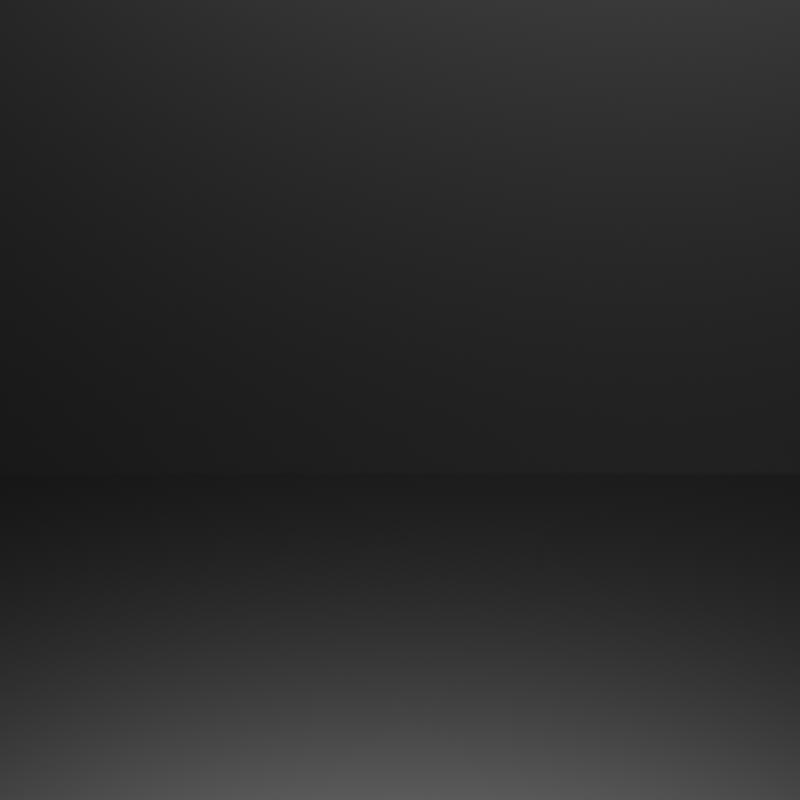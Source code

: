 # Source: jumpy_blobs.blend  (saved by Blender 2.80.48; exported with 4.5.12 LTS)
import bpy
from mathutils import Matrix  # noqa: F401  (used for matrix-valued properties, if any)

bpy.ops.wm.read_factory_settings(use_empty=True)
scene = bpy.context.scene
scene.name = 'Scene'

# ---- collections
col_collection = bpy.data.collections.new('Collection'); scene.collection.children.link(col_collection)

# ---- materials (node trees are filled in below, after node groups)
mat_material_003 = bpy.data.materials.new('Material.003')
mat_material_003.use_transparent_shadow = False
mat_material_003.roughness = 0.25
mat_material_002 = bpy.data.materials.new('Material.002')
mat_material_002.use_transparent_shadow = False
mat_material_002.roughness = 0.25

# ---- material node trees
mat_material_003.use_nodes = True; mat_material_003.node_tree.nodes.clear()
_N = mat_material_003.node_tree.nodes; _L = mat_material_003.node_tree.links
n0 = _N.new('ShaderNodeOutputMaterial'); n0.name = 'Material Output'; n0.location = (300, 300)
n1 = _N.new('ShaderNodeBsdfPrincipled'); n1.name = 'Principled BSDF'; n1.location = (10, 300)
n1.distribution = 'GGX'
n1.subsurface_method = 'BURLEY'
n1.inputs[1].default_value = 1.0
n1.inputs[3].default_value = 1.45
n2 = _N.new('ShaderNodeTexVoronoi'); n2.name = 'Voronoi Texture'; n2.location = (-748, 259)
n3 = _N.new('ShaderNodeTexNoise'); n3.name = 'Musgrave Texture'; n3.location = (-988, 260)
n3.width = 150
n3.normalize = False
n3.inputs[3].default_value = 1.0
n3.inputs[4].default_value = 1.0
n3.inputs[5].default_value = 1.0
n4 = _N.new('ShaderNodeValToRGB'); n4.name = 'ColorRamp'; n4.location = (-406, 262)
while len(n4.color_ramp.elements) > 1: n4.color_ramp.elements.remove(n4.color_ramp.elements[-1])
n4.color_ramp.elements[0].position = 0.0; n4.color_ramp.elements[0].color = (1.0, 0.2209, 0.0, 1.0)
_e = n4.color_ramp.elements.new(0.2295); _e.color = (0.001757, 0.1215, 0.3078, 1.0)
n5 = _N.new('ShaderNodeMath'); n5.name = 'Math'; n5.location = (0, 0)
n5.operation = 'MULTIPLY'
_L.new(n1.outputs[0], n0.inputs[0])
_L.new(n4.outputs[0], n1.inputs[0])
_L.new(n3.outputs[0], n2.inputs[0])
_L.new(n5.outputs[0], n4.inputs[0])
_L.new(n2.outputs[0], n5.inputs[0])
_L.new(n2.outputs[0], n5.inputs[1])
n0.is_active_output = True
mat_material_002.use_nodes = True; mat_material_002.node_tree.nodes.clear()
_N = mat_material_002.node_tree.nodes; _L = mat_material_002.node_tree.links
n0 = _N.new('ShaderNodeOutputMaterial'); n0.name = 'Material Output'; n0.location = (300, 300)
n1 = _N.new('ShaderNodeBsdfPrincipled'); n1.name = 'Principled BSDF'; n1.location = (10, 300)
n1.distribution = 'GGX'
n1.subsurface_method = 'BURLEY'
n1.inputs[0].default_value = (0.03106, 0.03106, 0.03106, 1.0)
n1.inputs[1].default_value = 1.0
n1.inputs[3].default_value = 1.45
_L.new(n1.outputs[0], n0.inputs[0])
n0.is_active_output = True

# ---- world
world_world = bpy.data.worlds.new('World'); scene.world = world_world
world_world.use_nodes = True; world_world.node_tree.nodes.clear()
_N = world_world.node_tree.nodes; _L = world_world.node_tree.links
n0 = _N.new('ShaderNodeOutputWorld'); n0.name = 'World Output'; n0.location = (300, 300)
n1 = _N.new('ShaderNodeBackground'); n1.name = 'Background'; n1.location = (10, 300)
n1.inputs[0].default_value = (0.05088, 0.05088, 0.05088, 1.0)
_L.new(n1.outputs[0], n0.inputs[0])
n0.is_active_output = True
world_world.color = (0.05088, 0.05088, 0.05088)
world_world.use_sun_shadow = False
world_world.sun_shadow_jitter_overblur = 0.0

# ---- cameras
cam_camera_001 = bpy.data.cameras.new('Camera.001')
cam_camera_001.type = 'ORTHO'
cam_camera_001.ortho_scale = 5.5
cam_camera_001.dof.focus_distance = 0.0
cam_camera_001.dof.aperture_fstop = 128.0

# ---- lights
light_area = bpy.data.lights.new('Area', 'AREA')
light_area.transmission_factor = 0.0
light_area.energy = 785.4
light_area.shadow_buffer_clip_start = 0.5
light_area.shadow_soft_size = 1.0
light_area.shadow_maximum_resolution = 0.006
light_area.use_absolute_resolution = True
light_area.size = 1.0
light_area.size_y = 1.0
light_area_001 = bpy.data.lights.new('Area.001', 'AREA')
light_area_001.transmission_factor = 0.0
light_area_001.energy = 785.4
light_area_001.shadow_buffer_clip_start = 0.5
light_area_001.shadow_soft_size = 1.0
light_area_001.shadow_maximum_resolution = 0.006
light_area_001.use_absolute_resolution = True
light_area_001.size = 1.0
light_area_001.size_y = 1.0

# ---- meshes
me_icosphere = bpy.data.meshes.new('Icosphere')
me_icosphere.from_pydata([(0.0, 0.0, -1.0), (0.7236, -0.5257, -0.4472), (-0.2764, -0.8506, -0.4472), (-0.8944, 0.0, -0.4472), (-0.2764, 0.8506, -0.4472), (0.7236, 0.5257, -0.4472), (0.2764, -0.8506, 0.4472), (-0.7236, -0.5257, 0.4472), (-0.7236, 0.5257, 0.4472), (0.2764, 0.8506, 0.4472), (0.8944, 0.0, 0.4472), (0.0, 0.0, 1.0)], [], [(0, 1, 2), (1, 0, 5), (0, 2, 3), (0, 3, 4), (0, 4, 5), (1, 5, 10), (2, 1, 6), (3, 2, 7), (4, 3, 8), (5, 4, 9), (1, 10, 6), (2, 6, 7), (3, 7, 8), (4, 8, 9), (5, 9, 10), (6, 10, 11), (7, 6, 11), (8, 7, 11), (9, 8, 11), (10, 9, 11)])
_uv = me_icosphere.uv_layers.new(name='UVMap')
_uv.uv.foreach_set('vector', [0.8182, 0.0, 0.7273, 0.1575, 0.9091, 0.1575, 0.7273, 0.1575, 0.6364, 0.0, 0.5455, 0.1575, 0.09091, 0.0, 0.0, 0.1575, 0.1818, 0.1575, 0.2727, 0.0, 0.1818, 0.1575, 0.3636, 0.1575, 0.4545, 0.0, 0.3636, 0.1575, 0.5455, 0.1575, 0.7273, 0.1575, 0.5455, 0.1575, 0.6364, 0.3149, 0.9091, 0.1575, 0.7273, 0.1575, 0.8182, 0.3149, 0.1818, 0.1575, 0.0, 0.1575, 0.09091, 0.3149, 0.3636, 0.1575, 0.1818, 0.1575, 0.2727, 0.3149, 0.5455, 0.1575, 0.3636, 0.1575, 0.4545, 0.3149, 0.7273, 0.1575, 0.6364, 0.3149, 0.8182, 0.3149, 0.9091, 0.1575, 0.8182, 0.3149, 1.0, 0.3149, 0.1818, 0.1575, 0.09091, 0.3149, 0.2727, 0.3149, 0.3636, 0.1575, 0.2727, 0.3149, 0.4545, 0.3149, 0.5455, 0.1575, 0.4545, 0.3149, 0.6364, 0.3149, 0.8182, 0.3149, 0.6364, 0.3149, 0.7273, 0.4724, 1.0, 0.3149, 0.8182, 0.3149, 0.9091, 0.4724, 0.2727, 0.3149, 0.09091, 0.3149, 0.1818, 0.4724, 0.4545, 0.3149, 0.2727, 0.3149, 0.3636, 0.4724, 0.6364, 0.3149, 0.4545, 0.3149, 0.5455, 0.4724])
me_icosphere.use_remesh_preserve_volume = False
me_icosphere.use_remesh_preserve_attributes = False
me_icosphere.use_mirror_vertex_groups = False
me_icosphere.update()
me_plane = bpy.data.meshes.new('Plane')
me_plane.from_pydata([(-1.0, -1.0, 0.0), (1.0, -1.0, 0.0), (-1.0, 1.0, 0.0), (1.0, 1.0, 0.0)], [], [(0, 1, 3, 2)])
_uv = me_plane.uv_layers.new(name='UVMap')
_uv.uv.foreach_set('vector', [0.0, 0.0, 1.0, 0.0, 1.0, 1.0, 0.0, 1.0])
me_plane.materials.append(mat_material_002)
me_plane.use_remesh_preserve_volume = False
me_plane.use_remesh_preserve_attributes = False
me_plane.use_mirror_vertex_groups = False
me_plane.update()
me_plane_001 = bpy.data.meshes.new('Plane.001')
me_plane_001.from_pydata([(-1.0, -1.0, 0.0), (1.0, -1.0, 0.0), (-1.0, 1.0, 0.0), (1.0, 1.0, 0.0)], [], [(0, 1, 3, 2)])
_uv = me_plane_001.uv_layers.new(name='UVMap')
_uv.uv.foreach_set('vector', [0.0, 0.0, 1.0, 0.0, 1.0, 1.0, 0.0, 1.0])
me_plane_001.materials.append(mat_material_002)
me_plane_001.use_remesh_preserve_volume = False
me_plane_001.use_remesh_preserve_attributes = False
me_plane_001.use_mirror_vertex_groups = False
me_plane_001.update()

# ---- curves / text
cu_beziercircle = bpy.data.curves.new('BezierCircle', 'CURVE')
cu_beziercircle.dimensions = '3D'
_sp = cu_beziercircle.splines.new('BEZIER'); _sp.bezier_points.add(3)
_sp.bezier_points.foreach_set('co', [-1.0, 0.0, 0.0, 0.0, 1.0, 0.0, 1.0, 0.0, 0.0, 0.0, -1.0, 0.0])
_sp.bezier_points.foreach_set('handle_left', [-1.0, -0.5521, 0.0, -0.5521, 1.0, 0.0, 1.0, 0.5521, 0.0, 0.5521, -1.0, 0.0])
_sp.bezier_points.foreach_set('handle_right', [-1.0, 0.5521, 0.0, 0.5521, 1.0, 0.0, 1.0, -0.5521, 0.0, -0.5521, -1.0, 0.0])
for _p, _l, _r in zip(_sp.bezier_points, ['AUTO', 'AUTO', 'AUTO', 'AUTO'], ['AUTO', 'AUTO', 'AUTO', 'AUTO']): _p.handle_left_type = _l; _p.handle_right_type = _r
_sp.order_u = 0
_sp.order_v = 0
_sp.use_cyclic_u = True
cu_beziercircle.use_path = True
cu_beziercircle.use_path_clamp = True
cu_beziercircle.bevel_resolution = 0
cu_beziercircle.fill_mode = 'HALF'

# ---- objects
ob_icosphere = bpy.data.objects.new('Icosphere', me_icosphere)
ob_mball = bpy.data.objects.new('Mball', None)
ob_beziercircle = bpy.data.objects.new('BezierCircle', cu_beziercircle)
ob_empty = bpy.data.objects.new('Empty', None)
ob_plane = bpy.data.objects.new('Plane', me_plane)
ob_plane_001 = bpy.data.objects.new('Plane.001', me_plane_001)
ob_camera = bpy.data.objects.new('Camera', cam_camera_001)
ob_area = bpy.data.objects.new('Area', light_area)
ob_area_001 = bpy.data.objects.new('Area.001', light_area_001)

# ---- transforms, parenting, visibility, modifiers, constraints
ob_icosphere.location = (0.0, 0.0, 0.0)
ob_icosphere.lineart.crease_threshold = 0.0
_m = ob_icosphere.modifiers.new('Displace', 'DISPLACE')
_m.strength = -2.5
_m.texture_coords = 'OBJECT'
_m.texture_coords_object = ob_empty
_m = ob_icosphere.modifiers.new('ParticleSettings', 'PARTICLE_SYSTEM')
_m = ob_icosphere.modifiers.new('Wireframe', 'WIREFRAME')
_m.thickness = 0.0
ob_mball.location = (7.089, 0.0, 0.0)
ob_mball.empty_image_offset = (0.0, 0.0)
ob_mball.lineart.crease_threshold = 0.0
ob_beziercircle.location = (0.0, 0.0, 0.0)
ob_beziercircle.scale = (0.3, 0.3, 0.3)
ob_beziercircle.lineart.crease_threshold = 0.0
ob_empty.location = (0.0, 0.0, 0.0)
ob_empty.lineart.crease_threshold = 0.0
_c = ob_empty.constraints.new('FOLLOW_PATH'); _c.name = 'Follow Path'
_c.target = ob_beziercircle
_c.offset = 60.0
ob_plane.location = (0.0, -1.34, -1.66)
ob_plane.scale = (5.627, 5.627, 11.25)
ob_plane.lineart.crease_threshold = 0.0
ob_plane_001.location = (0.0, 4.34, -1.462)
ob_plane_001.rotation_euler = (1.571, -0.0, 0.0)
ob_plane_001.scale = (5.627, 5.627, 11.25)
ob_plane_001.lineart.crease_threshold = 0.0
ob_camera.location = (0.1837, -5.529, 1.515)
ob_camera.rotation_euler = (1.309, 0.0, 0.0)
ob_camera.lineart.crease_threshold = 0.0
ob_area.location = (0.0, 0.0, 4.567)
ob_area.scale = (4.356, 4.356, 4.356)
ob_area.lineart.crease_threshold = 0.0
ob_area_001.location = (3.718, -4.755, 3.365)
ob_area_001.rotation_euler = (1.143, 0.1361, 0.9317)
ob_area_001.scale = (3.086, 3.086, 3.086)
ob_area_001.lineart.crease_threshold = 0.0

# ---- collection membership
col_collection.objects.link(ob_icosphere)
col_collection.objects.link(ob_mball)
col_collection.objects.link(ob_beziercircle)
col_collection.objects.link(ob_empty)
col_collection.objects.link(ob_plane)
col_collection.objects.link(ob_plane_001)
col_collection.objects.link(ob_camera)
col_collection.objects.link(ob_area)
col_collection.objects.link(ob_area_001)

# ---- scene / render settings (as saved in the file)
scene.camera = ob_camera
scene.frame_start = 1; scene.frame_end = 120; scene.frame_set(73)
scene.render.engine = 'BLENDER_EEVEE_NEXT'
scene.render.image_settings.file_format = 'FFMPEG'
scene.render.resolution_y = 1920
scene.cycles.use_denoising = False
scene.cycles.samples = 128
scene.cycles.sampling_pattern = 'TABULATED_SOBOL'
scene.cycles.use_adaptive_sampling = False
scene.cycles.use_light_tree = False
scene.eevee.use_gtao = True
scene.eevee.use_raytracing = True
scene.view_settings.view_transform = 'Filmic'
bpy.context.view_layer.update()
